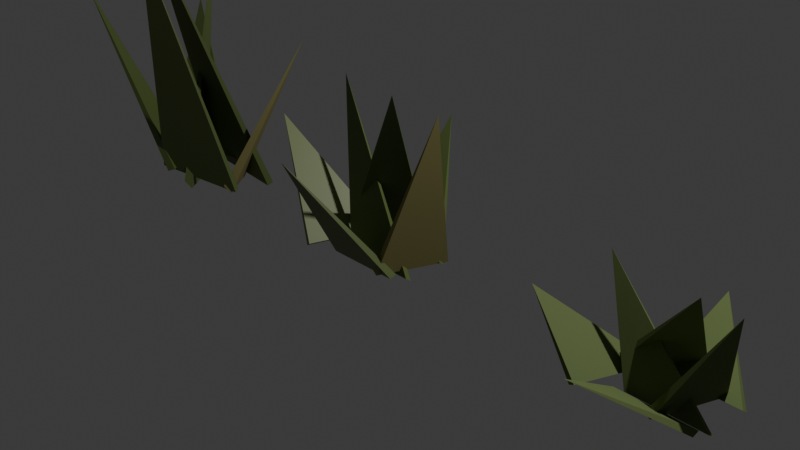 # Source: Hierbas.blend  (saved by Blender 4.5.91; exported with 4.5.12 LTS)
import bpy
from mathutils import Matrix  # noqa: F401  (used for matrix-valued properties, if any)

bpy.ops.wm.read_factory_settings(use_empty=True)
scene = bpy.context.scene
scene.name = 'Scene'

# ---- collections
col_collection = bpy.data.collections.new('Collection'); scene.collection.children.link(col_collection)

# ---- materials (node trees are filled in below, after node groups)
mat_material_002 = bpy.data.materials.new('Material.002')
mat_material_005 = bpy.data.materials.new('Material.005')
mat_material_006 = bpy.data.materials.new('Material.006')
mat_material_003 = bpy.data.materials.new('Material.003')
mat_material_004 = bpy.data.materials.new('Material.004')
mat_material_001 = bpy.data.materials.new('Material.001')

# ---- material node trees
mat_material_002.use_nodes = True; mat_material_002.node_tree.nodes.clear()
_N = mat_material_002.node_tree.nodes; _L = mat_material_002.node_tree.links
n0 = _N.new('ShaderNodeBsdfPrincipled'); n0.name = 'Principled BSDF'; n0.location = (-200, 100)
n0.inputs[0].default_value = (0.1144, 0.159, 0.04374, 1.0)
n1 = _N.new('ShaderNodeOutputMaterial'); n1.name = 'Material Output'; n1.location = (200, 100)
_L.new(n0.outputs[0], n1.inputs[0])
n1.is_active_output = True
mat_material_005.use_nodes = True; mat_material_005.node_tree.nodes.clear()
_N = mat_material_005.node_tree.nodes; _L = mat_material_005.node_tree.links
n0 = _N.new('ShaderNodeBsdfPrincipled'); n0.name = 'Principled BSDF'; n0.location = (-200, 100)
n0.inputs[0].default_value = (0.2542, 0.2307, 0.08022, 1.0)
n0.inputs[2].default_value = 0.7866
n1 = _N.new('ShaderNodeOutputMaterial'); n1.name = 'Material Output'; n1.location = (200, 100)
_L.new(n0.outputs[0], n1.inputs[0])
n1.is_active_output = True
mat_material_006.use_nodes = True; mat_material_006.node_tree.nodes.clear()
_N = mat_material_006.node_tree.nodes; _L = mat_material_006.node_tree.links
n0 = _N.new('ShaderNodeBsdfPrincipled'); n0.name = 'Principled BSDF'; n0.location = (-200, 100)
n0.inputs[0].default_value = (0.1559, 0.1981, 0.05448, 1.0)
n1 = _N.new('ShaderNodeOutputMaterial'); n1.name = 'Material Output'; n1.location = (200, 100)
_L.new(n0.outputs[0], n1.inputs[0])
n1.is_active_output = True
mat_material_003.use_nodes = True; mat_material_003.node_tree.nodes.clear()
_N = mat_material_003.node_tree.nodes; _L = mat_material_003.node_tree.links
n0 = _N.new('ShaderNodeBsdfPrincipled'); n0.name = 'Principled BSDF'; n0.location = (-200, 100)
n0.inputs[0].default_value = (0.1144, 0.159, 0.04374, 1.0)
n1 = _N.new('ShaderNodeOutputMaterial'); n1.name = 'Material Output'; n1.location = (200, 100)
_L.new(n0.outputs[0], n1.inputs[0])
n1.is_active_output = True
mat_material_004.use_nodes = True; mat_material_004.node_tree.nodes.clear()
_N = mat_material_004.node_tree.nodes; _L = mat_material_004.node_tree.links
n0 = _N.new('ShaderNodeBsdfPrincipled'); n0.name = 'Principled BSDF'; n0.location = (-200, 100)
n0.inputs[0].default_value = (0.2542, 0.2307, 0.08022, 1.0)
n0.inputs[2].default_value = 0.7357
n1 = _N.new('ShaderNodeOutputMaterial'); n1.name = 'Material Output'; n1.location = (200, 100)
_L.new(n0.outputs[0], n1.inputs[0])
n1.is_active_output = True
mat_material_001.use_nodes = True; mat_material_001.node_tree.nodes.clear()
_N = mat_material_001.node_tree.nodes; _L = mat_material_001.node_tree.links
n0 = _N.new('ShaderNodeBsdfPrincipled'); n0.name = 'Principled BSDF'; n0.location = (-200, 100)
n0.inputs[0].default_value = (0.1144, 0.159, 0.04374, 1.0)
n0.inputs[2].default_value = 0.8248
n1 = _N.new('ShaderNodeOutputMaterial'); n1.name = 'Material Output'; n1.location = (200, 100)
_L.new(n0.outputs[0], n1.inputs[0])
n1.is_active_output = True

# ---- world
world_world = bpy.data.worlds.new('World'); scene.world = world_world
world_world.use_nodes = True; world_world.node_tree.nodes.clear()
_N = world_world.node_tree.nodes; _L = world_world.node_tree.links
n0 = _N.new('ShaderNodeOutputWorld'); n0.name = 'World Output'; n0.location = (200, 100)
n1 = _N.new('ShaderNodeBackground'); n1.name = 'Background'; n1.location = (-200, 100)
n1.inputs[0].default_value = (0.05088, 0.05088, 0.05088, 1.0)
_L.new(n1.outputs[0], n0.inputs[0])
n0.is_active_output = True
world_world.color = (0.05088, 0.05088, 0.05088)
world_world.sun_shadow_jitter_overblur = 0.0

# ---- cameras
cam_camera = bpy.data.cameras.new('Camera')
cam_camera.clip_end = 100.0
cam_camera.ortho_scale = 7.314

# ---- lights
light_light = bpy.data.lights.new('Light', 'POINT')
light_light.energy = 1000.0
light_light.shadow_soft_size = 0.1

# ---- meshes
me_cube_004 = bpy.data.meshes.new('Cube.004')
me_cube_004.from_pydata([(-0.3419, -0.2834, 1.33), (0.3811, 0.03781, 0.07933), (0.3811, -0.03781, 0.07933), (-0.3811, 0.03781, 0.07933), (-0.3811, -0.03781, 0.07933), (-1.412, 0.5215, 0.9986), (-0.3812, 0.5155, -0.07187), (-0.323, 0.5095, -0.02401), (-0.6295, -0.1723, 0.1434), (-0.5712, -0.1783, 0.1913), (-0.2721, 1.653, 0.6261), (0.4504, 0.5367, -0.1649), (0.4504, 0.4916, -0.1041), (-0.3119, 0.5367, -0.1649), (-0.3119, 0.4916, -0.1041), (0.7041, 0.7142, 1.53), (0.39, 0.6156, -0.149), (0.4591, 0.5891, -0.1648), (0.191, -0.06679, 0.1263), (0.26, -0.0933, 0.1105), (-0.8773, 1.004, 1.337), (0.4212, 0.1444, -0.07224), (0.4212, 0.09941, -0.01149), (-0.3411, 0.1444, -0.07224), (-0.3411, 0.09941, -0.01149), (0.1634, 0.6963, 1.575), (-0.1148, 0.8616, -0.23), (-0.06234, 0.8075, -0.2368), (-0.6241, 0.3399, -0.007646), (-0.5717, 0.2858, -0.01439)], [], [(0, 1, 2), (0, 2, 4), (0, 4, 3), (0, 3, 1), (4, 2, 1, 3), (5, 6, 7), (5, 7, 9), (5, 9, 8), (5, 8, 6), (9, 7, 6, 8), (10, 11, 12), (10, 12, 14), (10, 14, 13), (10, 13, 11), (14, 12, 11, 13), (15, 16, 17), (15, 17, 19), (15, 19, 18), (15, 18, 16), (19, 17, 16, 18), (20, 21, 22), (20, 22, 24), (20, 24, 23), (20, 23, 21), (24, 22, 21, 23), (25, 26, 27), (25, 27, 29), (25, 29, 28), (25, 28, 26), (29, 27, 26, 28)])
me_cube_004.polygons.foreach_set('material_index', [0, 0, 0, 0, 0, 2, 2, 2, 2, 2, 0, 0, 0, 0, 0, 1, 1, 1, 1, 1, 0, 0, 0, 0, 0, 0, 0, 0, 0, 0])
_uv = me_cube_004.uv_layers.new(name='UVMap')
_uv.uv.foreach_set('vector', [0.375, 0.0, 0.625, 0.0, 0.625, 0.25, 0.375, 0.25, 0.625, 0.25, 0.625, 0.5, 0.375, 0.5, 0.625, 0.5, 0.625, 0.75, 0.375, 0.75, 0.625, 0.75, 0.625, 1.0, 0.625, 0.5, 0.875, 0.5, 0.875, 0.75, 0.625, 0.75, 0.375, 0.0, 0.625, 0.0, 0.625, 0.25, 0.375, 0.25, 0.625, 0.25, 0.625, 0.5, 0.375, 0.5, 0.625, 0.5, 0.625, 0.75, 0.375, 0.75, 0.625, 0.75, 0.625, 1.0, 0.625, 0.5, 0.875, 0.5, 0.875, 0.75, 0.625, 0.75, 0.375, 0.0, 0.625, 0.0, 0.625, 0.25, 0.375, 0.25, 0.625, 0.25, 0.625, 0.5, 0.375, 0.5, 0.625, 0.5, 0.625, 0.75, 0.375, 0.75, 0.625, 0.75, 0.625, 1.0, 0.625, 0.5, 0.875, 0.5, 0.875, 0.75, 0.625, 0.75, 0.375, 0.0, 0.625, 0.0, 0.625, 0.25, 0.375, 0.25, 0.625, 0.25, 0.625, 0.5, 0.375, 0.5, 0.625, 0.5, 0.625, 0.75, 0.375, 0.75, 0.625, 0.75, 0.625, 1.0, 0.625, 0.5, 0.875, 0.5, 0.875, 0.75, 0.625, 0.75, 0.375, 0.0, 0.625, 0.0, 0.625, 0.25, 0.375, 0.25, 0.625, 0.25, 0.625, 0.5, 0.375, 0.5, 0.625, 0.5, 0.625, 0.75, 0.375, 0.75, 0.625, 0.75, 0.625, 1.0, 0.625, 0.5, 0.875, 0.5, 0.875, 0.75, 0.625, 0.75, 0.375, 0.0, 0.625, 0.0, 0.625, 0.25, 0.375, 0.25, 0.625, 0.25, 0.625, 0.5, 0.375, 0.5, 0.625, 0.5, 0.625, 0.75, 0.375, 0.75, 0.625, 0.75, 0.625, 1.0, 0.625, 0.5, 0.875, 0.5, 0.875, 0.75, 0.625, 0.75])
me_cube_004.materials.append(mat_material_002)
me_cube_004.materials.append(mat_material_005)
me_cube_004.materials.append(mat_material_006)
me_cube_004.update()
me_cube_007 = bpy.data.meshes.new('Cube.007')
me_cube_007.from_pydata([(-0.3419, -0.2834, 1.33), (0.3811, 0.03781, 0.07933), (0.3811, -0.03781, 0.07933), (-0.3811, 0.03781, 0.07933), (-0.3811, -0.03781, 0.07933), (-1.412, 0.5215, 0.9986), (-0.3812, 0.5155, -0.07187), (-0.323, 0.5095, -0.02401), (-0.6295, -0.1723, 0.1434), (-0.5712, -0.1783, 0.1913), (-0.2721, 1.653, 0.6261), (0.4504, 0.5367, -0.1649), (0.4504, 0.4916, -0.1041), (-0.3119, 0.5367, -0.1649), (-0.3119, 0.4916, -0.1041), (0.7041, 0.7142, 1.53), (0.39, 0.6156, -0.149), (0.4591, 0.5891, -0.1648), (0.191, -0.06679, 0.1263), (0.26, -0.0933, 0.1105), (-0.8773, 1.004, 1.337), (0.4212, 0.1444, -0.07224), (0.4212, 0.09941, -0.01149), (-0.3411, 0.1444, -0.07224), (-0.3411, 0.09941, -0.01149), (0.1634, 0.6963, 1.575), (-0.1148, 0.8616, -0.23), (-0.06234, 0.8075, -0.2368), (-0.6241, 0.3399, -0.007646), (-0.5717, 0.2858, -0.01439)], [], [(0, 1, 2), (0, 2, 4), (0, 4, 3), (0, 3, 1), (4, 2, 1, 3), (5, 6, 7), (5, 7, 9), (5, 9, 8), (5, 8, 6), (9, 7, 6, 8), (10, 11, 12), (10, 12, 14), (10, 14, 13), (10, 13, 11), (14, 12, 11, 13), (15, 16, 17), (15, 17, 19), (15, 19, 18), (15, 18, 16), (19, 17, 16, 18), (20, 21, 22), (20, 22, 24), (20, 24, 23), (20, 23, 21), (24, 22, 21, 23), (25, 26, 27), (25, 27, 29), (25, 29, 28), (25, 28, 26), (29, 27, 26, 28)])
me_cube_007.polygons.foreach_set('material_index', [0, 0, 0, 0, 0, 0, 0, 0, 0, 0, 1, 1, 1, 1, 1, 0, 0, 0, 0, 0, 0, 0, 0, 0, 0, 0, 0, 0, 0, 0])
_uv = me_cube_007.uv_layers.new(name='UVMap')
_uv.uv.foreach_set('vector', [0.375, 0.0, 0.625, 0.0, 0.625, 0.25, 0.375, 0.25, 0.625, 0.25, 0.625, 0.5, 0.375, 0.5, 0.625, 0.5, 0.625, 0.75, 0.375, 0.75, 0.625, 0.75, 0.625, 1.0, 0.625, 0.5, 0.875, 0.5, 0.875, 0.75, 0.625, 0.75, 0.375, 0.0, 0.625, 0.0, 0.625, 0.25, 0.375, 0.25, 0.625, 0.25, 0.625, 0.5, 0.375, 0.5, 0.625, 0.5, 0.625, 0.75, 0.375, 0.75, 0.625, 0.75, 0.625, 1.0, 0.625, 0.5, 0.875, 0.5, 0.875, 0.75, 0.625, 0.75, 0.375, 0.0, 0.625, 0.0, 0.625, 0.25, 0.375, 0.25, 0.625, 0.25, 0.625, 0.5, 0.375, 0.5, 0.625, 0.5, 0.625, 0.75, 0.375, 0.75, 0.625, 0.75, 0.625, 1.0, 0.625, 0.5, 0.875, 0.5, 0.875, 0.75, 0.625, 0.75, 0.375, 0.0, 0.625, 0.0, 0.625, 0.25, 0.375, 0.25, 0.625, 0.25, 0.625, 0.5, 0.375, 0.5, 0.625, 0.5, 0.625, 0.75, 0.375, 0.75, 0.625, 0.75, 0.625, 1.0, 0.625, 0.5, 0.875, 0.5, 0.875, 0.75, 0.625, 0.75, 0.375, 0.0, 0.625, 0.0, 0.625, 0.25, 0.375, 0.25, 0.625, 0.25, 0.625, 0.5, 0.375, 0.5, 0.625, 0.5, 0.625, 0.75, 0.375, 0.75, 0.625, 0.75, 0.625, 1.0, 0.625, 0.5, 0.875, 0.5, 0.875, 0.75, 0.625, 0.75, 0.375, 0.0, 0.625, 0.0, 0.625, 0.25, 0.375, 0.25, 0.625, 0.25, 0.625, 0.5, 0.375, 0.5, 0.625, 0.5, 0.625, 0.75, 0.375, 0.75, 0.625, 0.75, 0.625, 1.0, 0.625, 0.5, 0.875, 0.5, 0.875, 0.75, 0.625, 0.75])
me_cube_007.materials.append(mat_material_003)
me_cube_007.materials.append(mat_material_004)
me_cube_007.materials.append(None)
me_cube_007.update()
me_cube_008 = bpy.data.meshes.new('Cube.008')
me_cube_008.from_pydata([(-0.3419, -0.4926, 0.6944), (0.3811, 0.03781, 0.07933), (0.3811, -0.03781, 0.07933), (-0.3811, 0.03781, 0.07933), (-0.3811, -0.03781, 0.07933), (-1.379, 0.3372, 0.4388), (-0.3919, 0.5061, -0.1004), (-0.3293, 0.498, -0.05876), (-0.6398, -0.1733, 0.1405), (-0.5772, -0.1813, 0.1821), (-0.2721, 1.444, -0.009162), (0.4504, 0.5367, -0.1649), (0.4504, 0.4916, -0.1041), (-0.3119, 0.5367, -0.1649), (-0.3119, 0.4916, -0.1041), (0.4957, 0.5049, 0.895), (0.1816, 0.6156, -0.149), (0.2506, 0.5891, -0.1648), (-0.01739, -0.06679, 0.1263), (0.05164, -0.0933, 0.1105), (-0.8773, 0.7948, 0.7017), (0.4212, 0.1444, -0.07224), (0.4212, 0.09941, -0.01149), (-0.3411, 0.1444, -0.07224), (-0.3411, 0.09941, -0.01149), (0.1634, 0.4871, 0.9393), (-0.1148, 0.8616, -0.23), (-0.06234, 0.8075, -0.2368), (-0.6241, 0.3399, -0.007646), (-0.5717, 0.2858, -0.01439)], [], [(0, 1, 2), (0, 2, 4), (0, 4, 3), (0, 3, 1), (4, 2, 1, 3), (5, 6, 7), (5, 7, 9), (5, 9, 8), (5, 8, 6), (9, 7, 6, 8), (10, 11, 12), (10, 12, 14), (10, 14, 13), (10, 13, 11), (14, 12, 11, 13), (15, 16, 17), (15, 17, 19), (15, 19, 18), (15, 18, 16), (19, 17, 16, 18), (20, 21, 22), (20, 22, 24), (20, 24, 23), (20, 23, 21), (24, 22, 21, 23), (25, 26, 27), (25, 27, 29), (25, 29, 28), (25, 28, 26), (29, 27, 26, 28)])
_uv = me_cube_008.uv_layers.new(name='UVMap')
_uv.uv.foreach_set('vector', [0.375, 0.0, 0.625, 0.0, 0.625, 0.25, 0.375, 0.25, 0.625, 0.25, 0.625, 0.5, 0.375, 0.5, 0.625, 0.5, 0.625, 0.75, 0.375, 0.75, 0.625, 0.75, 0.625, 1.0, 0.625, 0.5, 0.875, 0.5, 0.875, 0.75, 0.625, 0.75, 0.375, 0.0, 0.625, 0.0, 0.625, 0.25, 0.375, 0.25, 0.625, 0.25, 0.625, 0.5, 0.375, 0.5, 0.625, 0.5, 0.625, 0.75, 0.375, 0.75, 0.625, 0.75, 0.625, 1.0, 0.625, 0.5, 0.875, 0.5, 0.875, 0.75, 0.625, 0.75, 0.375, 0.0, 0.625, 0.0, 0.625, 0.25, 0.375, 0.25, 0.625, 0.25, 0.625, 0.5, 0.375, 0.5, 0.625, 0.5, 0.625, 0.75, 0.375, 0.75, 0.625, 0.75, 0.625, 1.0, 0.625, 0.5, 0.875, 0.5, 0.875, 0.75, 0.625, 0.75, 0.375, 0.0, 0.625, 0.0, 0.625, 0.25, 0.375, 0.25, 0.625, 0.25, 0.625, 0.5, 0.375, 0.5, 0.625, 0.5, 0.625, 0.75, 0.375, 0.75, 0.625, 0.75, 0.625, 1.0, 0.625, 0.5, 0.875, 0.5, 0.875, 0.75, 0.625, 0.75, 0.375, 0.0, 0.625, 0.0, 0.625, 0.25, 0.375, 0.25, 0.625, 0.25, 0.625, 0.5, 0.375, 0.5, 0.625, 0.5, 0.625, 0.75, 0.375, 0.75, 0.625, 0.75, 0.625, 1.0, 0.625, 0.5, 0.875, 0.5, 0.875, 0.75, 0.625, 0.75, 0.375, 0.0, 0.625, 0.0, 0.625, 0.25, 0.375, 0.25, 0.625, 0.25, 0.625, 0.5, 0.375, 0.5, 0.625, 0.5, 0.625, 0.75, 0.375, 0.75, 0.625, 0.75, 0.625, 1.0, 0.625, 0.5, 0.875, 0.5, 0.875, 0.75, 0.625, 0.75])
me_cube_008.materials.append(mat_material_001)
me_cube_008.update()

# ---- objects
ob_light = bpy.data.objects.new('Light', light_light)
ob_camera = bpy.data.objects.new('Camera', cam_camera)
ob_cube_003 = bpy.data.objects.new('Cube.003', me_cube_004)
ob_cube_001 = bpy.data.objects.new('Cube.001', me_cube_007)
ob_cube_002 = bpy.data.objects.new('Cube.002', me_cube_008)

# ---- transforms, parenting, visibility, modifiers, constraints
ob_light.location = (4.076, 1.005, 5.904)
ob_light.rotation_euler = (0.6503, 0.05522, 1.866)
ob_light.lock_rotations_4d = False
ob_light.empty_display_type = 'ARROWS'
ob_light.color = (0.0, 0.0, 0.0, 0.0)
ob_light.lineart.crease_threshold = 0.0
ob_camera.location = (7.359, -6.926, 4.958)
ob_camera.rotation_euler = (1.109, 0.0, 0.8149)
ob_camera.lock_rotations_4d = False
ob_camera.empty_display_type = 'ARROWS'
ob_camera.color = (0.0, 0.0, 0.0, 0.0)
ob_camera.display_type = 'WIRE'
ob_camera.lineart.crease_threshold = 0.0
ob_cube_003.location = (0.5009, -0.88, -0.04464)
ob_cube_003.rotation_euler = (0.3182, -0.0, 0.0)
ob_cube_001.location = (-2.573, -0.88, -0.04464)
ob_cube_001.rotation_euler = (0.3182, -0.0, -0.9474)
ob_cube_001.scale = (0.6189, 1.09, 1.655)
ob_cube_002.location = (3.706, -0.88, -0.04464)
ob_cube_002.rotation_euler = (0.3182, -0.0, 0.0)

# ---- collection membership
col_collection.objects.link(ob_light)
col_collection.objects.link(ob_camera)
col_collection.objects.link(ob_cube_003)
col_collection.objects.link(ob_cube_001)
col_collection.objects.link(ob_cube_002)

# ---- scene / render settings (as saved in the file)
scene.camera = ob_camera
scene.frame_start = 1; scene.frame_end = 250; scene.frame_set(1)
scene.render.engine = 'BLENDER_EEVEE_NEXT'
bpy.context.view_layer.update()
